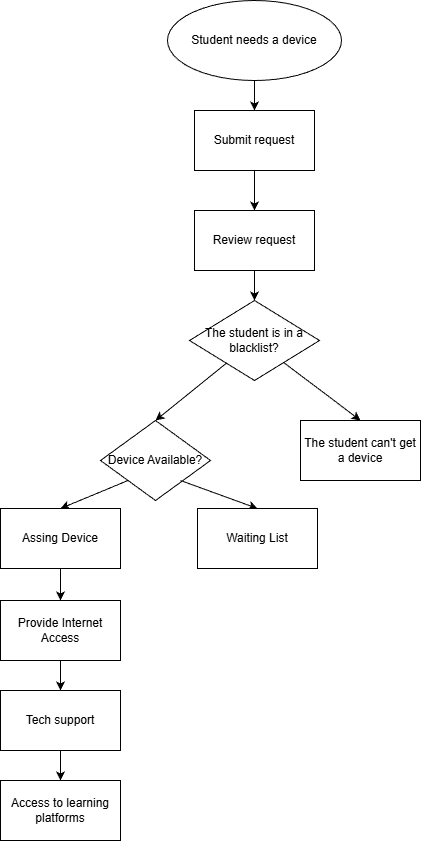

The diagram above was exported from draw.io. Its source (the exported page's mxGraphModel, read from the mxfile embedded in the PNG):
<mxGraphModel dx="1476" dy="1014" grid="1" gridSize="10" guides="1" tooltips="1" connect="1" arrows="1" fold="1" page="1" pageScale="1" pageWidth="827" pageHeight="1169" math="0" shadow="0">
  <root>
    <mxCell id="0" />
    <mxCell id="1" parent="0" />
    <mxCell id="PMAbvnmIy1PJ3IePjaRh-1" parent="1" style="ellipse;whiteSpace=wrap;html=1;" value="Student needs a device" vertex="1">
      <mxGeometry height="80" width="174" x="267" y="10" as="geometry" />
    </mxCell>
    <mxCell id="PMAbvnmIy1PJ3IePjaRh-2" parent="1" style="rounded=0;whiteSpace=wrap;html=1;" value="Submit request" vertex="1">
      <mxGeometry height="60" width="120" x="294" y="120" as="geometry" />
    </mxCell>
    <mxCell id="PMAbvnmIy1PJ3IePjaRh-3" parent="1" style="rounded=0;whiteSpace=wrap;html=1;" value="Review request" vertex="1">
      <mxGeometry height="60" width="120" x="294" y="220" as="geometry" />
    </mxCell>
    <mxCell id="PMAbvnmIy1PJ3IePjaRh-4" parent="1" style="rhombus;whiteSpace=wrap;html=1;" value="The student is in a blacklist?" vertex="1">
      <mxGeometry height="80" width="130" x="289" y="310" as="geometry" />
    </mxCell>
    <mxCell id="PMAbvnmIy1PJ3IePjaRh-6" parent="1" style="rounded=0;whiteSpace=wrap;html=1;" value="The student can't get a device" vertex="1">
      <mxGeometry height="60" width="120" x="400" y="430" as="geometry" />
    </mxCell>
    <mxCell id="PMAbvnmIy1PJ3IePjaRh-7" edge="1" parent="1" source="PMAbvnmIy1PJ3IePjaRh-4" style="endArrow=classic;html=1;rounded=0;entryX=0.5;entryY=0;entryDx=0;entryDy=0;" target="PMAbvnmIy1PJ3IePjaRh-9" value="">
      <mxGeometry height="50" relative="1" width="50" as="geometry">
        <mxPoint x="240" y="410" as="sourcePoint" />
        <mxPoint x="255.56000000000006" y="427.06000000000006" as="targetPoint" />
      </mxGeometry>
    </mxCell>
    <mxCell id="PMAbvnmIy1PJ3IePjaRh-8" edge="1" parent="1" source="PMAbvnmIy1PJ3IePjaRh-4" style="endArrow=classic;html=1;rounded=0;entryX=0.5;entryY=0;entryDx=0;entryDy=0;" target="PMAbvnmIy1PJ3IePjaRh-6" value="">
      <mxGeometry height="50" relative="1" width="50" as="geometry">
        <mxPoint x="370" y="450" as="sourcePoint" />
        <mxPoint x="270" y="465" as="targetPoint" />
      </mxGeometry>
    </mxCell>
    <mxCell id="PMAbvnmIy1PJ3IePjaRh-9" parent="1" style="rhombus;whiteSpace=wrap;html=1;" value="Device Available?" vertex="1">
      <mxGeometry height="80" width="110" x="200" y="430" as="geometry" />
    </mxCell>
    <mxCell id="PMAbvnmIy1PJ3IePjaRh-10" edge="1" parent="1" source="PMAbvnmIy1PJ3IePjaRh-9" style="endArrow=classic;html=1;rounded=0;entryX=0.5;entryY=0;entryDx=0;entryDy=0;exitX=0;exitY=1;exitDx=0;exitDy=0;" target="PMAbvnmIy1PJ3IePjaRh-13" value="">
      <mxGeometry height="50" relative="1" width="50" as="geometry">
        <mxPoint x="231" y="490" as="sourcePoint" />
        <mxPoint x="170" y="540" as="targetPoint" />
      </mxGeometry>
    </mxCell>
    <mxCell id="PMAbvnmIy1PJ3IePjaRh-11" edge="1" parent="1" style="endArrow=classic;html=1;rounded=0;entryX=0.5;entryY=0;entryDx=0;entryDy=0;" target="PMAbvnmIy1PJ3IePjaRh-12" value="">
      <mxGeometry height="50" relative="1" width="50" as="geometry">
        <mxPoint x="280" y="490" as="sourcePoint" />
        <mxPoint x="357" y="548" as="targetPoint" />
      </mxGeometry>
    </mxCell>
    <mxCell id="PMAbvnmIy1PJ3IePjaRh-12" parent="1" style="rounded=0;whiteSpace=wrap;html=1;" value="Waiting List" vertex="1">
      <mxGeometry height="60" width="120" x="297" y="518" as="geometry" />
    </mxCell>
    <mxCell id="PMAbvnmIy1PJ3IePjaRh-13" parent="1" style="rounded=0;whiteSpace=wrap;html=1;" value="Assing Device" vertex="1">
      <mxGeometry height="60" width="120" x="100" y="518" as="geometry" />
    </mxCell>
    <mxCell id="PMAbvnmIy1PJ3IePjaRh-14" parent="1" style="rounded=0;whiteSpace=wrap;html=1;" value="Provide Internet Access" vertex="1">
      <mxGeometry height="60" width="120" x="100" y="610" as="geometry" />
    </mxCell>
    <mxCell id="PMAbvnmIy1PJ3IePjaRh-15" edge="1" parent="1" source="PMAbvnmIy1PJ3IePjaRh-13" style="endArrow=classic;html=1;rounded=0;entryX=0.5;entryY=0;entryDx=0;entryDy=0;exitX=0.5;exitY=1;exitDx=0;exitDy=0;" target="PMAbvnmIy1PJ3IePjaRh-14" value="">
      <mxGeometry height="50" relative="1" width="50" as="geometry">
        <mxPoint x="268" y="520" as="sourcePoint" />
        <mxPoint x="200" y="548" as="targetPoint" />
      </mxGeometry>
    </mxCell>
    <mxCell id="PMAbvnmIy1PJ3IePjaRh-16" parent="1" style="rounded=0;whiteSpace=wrap;html=1;" value="Tech support" vertex="1">
      <mxGeometry height="60" width="120" x="100" y="700" as="geometry" />
    </mxCell>
    <mxCell id="PMAbvnmIy1PJ3IePjaRh-17" edge="1" parent="1" style="endArrow=classic;html=1;rounded=0;entryX=0.5;entryY=0;entryDx=0;entryDy=0;" target="PMAbvnmIy1PJ3IePjaRh-16" value="">
      <mxGeometry height="50" relative="1" width="50" as="geometry">
        <mxPoint x="160" y="670" as="sourcePoint" />
        <mxPoint x="160" y="622" as="targetPoint" />
      </mxGeometry>
    </mxCell>
    <mxCell id="PMAbvnmIy1PJ3IePjaRh-18" parent="1" style="rounded=0;whiteSpace=wrap;html=1;" value="Access to learning platforms" vertex="1">
      <mxGeometry height="60" width="120" x="100" y="790" as="geometry" />
    </mxCell>
    <mxCell id="PMAbvnmIy1PJ3IePjaRh-19" edge="1" parent="1" source="PMAbvnmIy1PJ3IePjaRh-16" style="endArrow=classic;html=1;rounded=0;entryX=0.5;entryY=0;entryDx=0;entryDy=0;exitX=0.5;exitY=1;exitDx=0;exitDy=0;" target="PMAbvnmIy1PJ3IePjaRh-18" value="">
      <mxGeometry height="50" relative="1" width="50" as="geometry">
        <mxPoint x="160" y="690" as="sourcePoint" />
        <mxPoint x="160" y="720" as="targetPoint" />
      </mxGeometry>
    </mxCell>
    <mxCell id="PMAbvnmIy1PJ3IePjaRh-20" edge="1" parent="1" source="PMAbvnmIy1PJ3IePjaRh-2" style="endArrow=classic;html=1;rounded=0;entryX=0.5;entryY=0;entryDx=0;entryDy=0;exitX=0.5;exitY=1;exitDx=0;exitDy=0;" target="PMAbvnmIy1PJ3IePjaRh-3" value="">
      <mxGeometry height="50" relative="1" width="50" as="geometry">
        <mxPoint x="350" y="250" as="sourcePoint" />
        <mxPoint x="400" y="200" as="targetPoint" />
      </mxGeometry>
    </mxCell>
    <mxCell id="PMAbvnmIy1PJ3IePjaRh-21" edge="1" parent="1" source="PMAbvnmIy1PJ3IePjaRh-1" style="endArrow=classic;html=1;rounded=0;entryX=0.5;entryY=0;entryDx=0;entryDy=0;exitX=0.5;exitY=1;exitDx=0;exitDy=0;" target="PMAbvnmIy1PJ3IePjaRh-2" value="">
      <mxGeometry height="50" relative="1" width="50" as="geometry">
        <mxPoint x="350" y="250" as="sourcePoint" />
        <mxPoint x="400" y="200" as="targetPoint" />
      </mxGeometry>
    </mxCell>
    <mxCell id="PMAbvnmIy1PJ3IePjaRh-22" edge="1" parent="1" source="PMAbvnmIy1PJ3IePjaRh-3" style="endArrow=classic;html=1;rounded=0;entryX=0.5;entryY=0;entryDx=0;entryDy=0;exitX=0.5;exitY=1;exitDx=0;exitDy=0;" target="PMAbvnmIy1PJ3IePjaRh-4" value="">
      <mxGeometry height="50" relative="1" width="50" as="geometry">
        <mxPoint x="350" y="430" as="sourcePoint" />
        <mxPoint x="400" y="380" as="targetPoint" />
      </mxGeometry>
    </mxCell>
  </root>
</mxGraphModel>